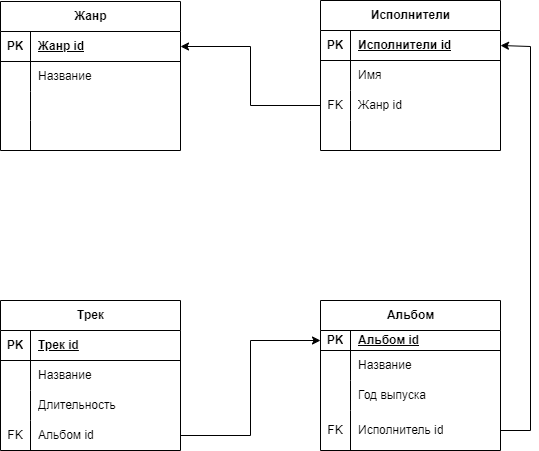

The diagram above was exported from draw.io. Its source (the exported page's mxGraphModel, read from the mxfile embedded in the PNG):
<mxGraphModel dx="1050" dy="549" grid="1" gridSize="10" guides="1" tooltips="1" connect="1" arrows="1" fold="1" page="1" pageScale="1" pageWidth="827" pageHeight="1169" math="0" shadow="0">
  <root>
    <mxCell id="0" />
    <mxCell id="1" parent="0" />
    <mxCell id="NZ6guLlV-PVm6L7egzjI-40" value="Жанр" style="shape=table;startSize=30;container=1;collapsible=1;childLayout=tableLayout;fixedRows=1;rowLines=0;fontStyle=1;align=center;resizeLast=1;html=1;" vertex="1" parent="1">
      <mxGeometry x="40" y="51" width="180" height="149" as="geometry" />
    </mxCell>
    <mxCell id="NZ6guLlV-PVm6L7egzjI-41" value="" style="shape=tableRow;horizontal=0;startSize=0;swimlaneHead=0;swimlaneBody=0;fillColor=none;collapsible=0;dropTarget=0;points=[[0,0.5],[1,0.5]];portConstraint=eastwest;top=0;left=0;right=0;bottom=1;" vertex="1" parent="NZ6guLlV-PVm6L7egzjI-40">
      <mxGeometry y="30" width="180" height="30" as="geometry" />
    </mxCell>
    <mxCell id="NZ6guLlV-PVm6L7egzjI-42" value="PK" style="shape=partialRectangle;connectable=0;fillColor=none;top=0;left=0;bottom=0;right=0;fontStyle=1;overflow=hidden;whiteSpace=wrap;html=1;" vertex="1" parent="NZ6guLlV-PVm6L7egzjI-41">
      <mxGeometry width="30" height="30" as="geometry">
        <mxRectangle width="30" height="30" as="alternateBounds" />
      </mxGeometry>
    </mxCell>
    <mxCell id="NZ6guLlV-PVm6L7egzjI-43" value="Жанр id" style="shape=partialRectangle;connectable=0;fillColor=none;top=0;left=0;bottom=0;right=0;align=left;spacingLeft=6;fontStyle=5;overflow=hidden;whiteSpace=wrap;html=1;" vertex="1" parent="NZ6guLlV-PVm6L7egzjI-41">
      <mxGeometry x="30" width="150" height="30" as="geometry">
        <mxRectangle width="150" height="30" as="alternateBounds" />
      </mxGeometry>
    </mxCell>
    <mxCell id="NZ6guLlV-PVm6L7egzjI-44" value="" style="shape=tableRow;horizontal=0;startSize=0;swimlaneHead=0;swimlaneBody=0;fillColor=none;collapsible=0;dropTarget=0;points=[[0,0.5],[1,0.5]];portConstraint=eastwest;top=0;left=0;right=0;bottom=0;" vertex="1" parent="NZ6guLlV-PVm6L7egzjI-40">
      <mxGeometry y="60" width="180" height="30" as="geometry" />
    </mxCell>
    <mxCell id="NZ6guLlV-PVm6L7egzjI-45" value="" style="shape=partialRectangle;connectable=0;fillColor=none;top=0;left=0;bottom=0;right=0;editable=1;overflow=hidden;whiteSpace=wrap;html=1;" vertex="1" parent="NZ6guLlV-PVm6L7egzjI-44">
      <mxGeometry width="30" height="30" as="geometry">
        <mxRectangle width="30" height="30" as="alternateBounds" />
      </mxGeometry>
    </mxCell>
    <mxCell id="NZ6guLlV-PVm6L7egzjI-46" value="Название" style="shape=partialRectangle;connectable=0;fillColor=none;top=0;left=0;bottom=0;right=0;align=left;spacingLeft=6;overflow=hidden;whiteSpace=wrap;html=1;" vertex="1" parent="NZ6guLlV-PVm6L7egzjI-44">
      <mxGeometry x="30" width="150" height="30" as="geometry">
        <mxRectangle width="150" height="30" as="alternateBounds" />
      </mxGeometry>
    </mxCell>
    <mxCell id="NZ6guLlV-PVm6L7egzjI-47" value="" style="shape=tableRow;horizontal=0;startSize=0;swimlaneHead=0;swimlaneBody=0;fillColor=none;collapsible=0;dropTarget=0;points=[[0,0.5],[1,0.5]];portConstraint=eastwest;top=0;left=0;right=0;bottom=0;" vertex="1" parent="NZ6guLlV-PVm6L7egzjI-40">
      <mxGeometry y="90" width="180" height="29" as="geometry" />
    </mxCell>
    <mxCell id="NZ6guLlV-PVm6L7egzjI-48" value="" style="shape=partialRectangle;connectable=0;fillColor=none;top=0;left=0;bottom=0;right=0;editable=1;overflow=hidden;whiteSpace=wrap;html=1;" vertex="1" parent="NZ6guLlV-PVm6L7egzjI-47">
      <mxGeometry width="30" height="29" as="geometry">
        <mxRectangle width="30" height="29" as="alternateBounds" />
      </mxGeometry>
    </mxCell>
    <mxCell id="NZ6guLlV-PVm6L7egzjI-49" value="" style="shape=partialRectangle;connectable=0;fillColor=none;top=0;left=0;bottom=0;right=0;align=left;spacingLeft=6;overflow=hidden;whiteSpace=wrap;html=1;" vertex="1" parent="NZ6guLlV-PVm6L7egzjI-47">
      <mxGeometry x="30" width="150" height="29" as="geometry">
        <mxRectangle width="150" height="29" as="alternateBounds" />
      </mxGeometry>
    </mxCell>
    <mxCell id="NZ6guLlV-PVm6L7egzjI-50" value="" style="shape=tableRow;horizontal=0;startSize=0;swimlaneHead=0;swimlaneBody=0;fillColor=none;collapsible=0;dropTarget=0;points=[[0,0.5],[1,0.5]];portConstraint=eastwest;top=0;left=0;right=0;bottom=0;" vertex="1" parent="NZ6guLlV-PVm6L7egzjI-40">
      <mxGeometry y="119" width="180" height="30" as="geometry" />
    </mxCell>
    <mxCell id="NZ6guLlV-PVm6L7egzjI-51" value="" style="shape=partialRectangle;connectable=0;fillColor=none;top=0;left=0;bottom=0;right=0;editable=1;overflow=hidden;whiteSpace=wrap;html=1;" vertex="1" parent="NZ6guLlV-PVm6L7egzjI-50">
      <mxGeometry width="30" height="30" as="geometry">
        <mxRectangle width="30" height="30" as="alternateBounds" />
      </mxGeometry>
    </mxCell>
    <mxCell id="NZ6guLlV-PVm6L7egzjI-52" value="" style="shape=partialRectangle;connectable=0;fillColor=none;top=0;left=0;bottom=0;right=0;align=left;spacingLeft=6;overflow=hidden;whiteSpace=wrap;html=1;" vertex="1" parent="NZ6guLlV-PVm6L7egzjI-50">
      <mxGeometry x="30" width="150" height="30" as="geometry">
        <mxRectangle width="150" height="30" as="alternateBounds" />
      </mxGeometry>
    </mxCell>
    <mxCell id="NZ6guLlV-PVm6L7egzjI-53" value="Исполнители" style="shape=table;startSize=30;container=1;collapsible=1;childLayout=tableLayout;fixedRows=1;rowLines=0;fontStyle=1;align=center;resizeLast=1;html=1;" vertex="1" parent="1">
      <mxGeometry x="360" y="50" width="180" height="150" as="geometry" />
    </mxCell>
    <mxCell id="NZ6guLlV-PVm6L7egzjI-54" value="" style="shape=tableRow;horizontal=0;startSize=0;swimlaneHead=0;swimlaneBody=0;fillColor=none;collapsible=0;dropTarget=0;points=[[0,0.5],[1,0.5]];portConstraint=eastwest;top=0;left=0;right=0;bottom=1;" vertex="1" parent="NZ6guLlV-PVm6L7egzjI-53">
      <mxGeometry y="30" width="180" height="30" as="geometry" />
    </mxCell>
    <mxCell id="NZ6guLlV-PVm6L7egzjI-55" value="PK" style="shape=partialRectangle;connectable=0;fillColor=none;top=0;left=0;bottom=0;right=0;fontStyle=1;overflow=hidden;whiteSpace=wrap;html=1;" vertex="1" parent="NZ6guLlV-PVm6L7egzjI-54">
      <mxGeometry width="30" height="30" as="geometry">
        <mxRectangle width="30" height="30" as="alternateBounds" />
      </mxGeometry>
    </mxCell>
    <mxCell id="NZ6guLlV-PVm6L7egzjI-56" value="Исполнители id" style="shape=partialRectangle;connectable=0;fillColor=none;top=0;left=0;bottom=0;right=0;align=left;spacingLeft=6;fontStyle=5;overflow=hidden;whiteSpace=wrap;html=1;" vertex="1" parent="NZ6guLlV-PVm6L7egzjI-54">
      <mxGeometry x="30" width="150" height="30" as="geometry">
        <mxRectangle width="150" height="30" as="alternateBounds" />
      </mxGeometry>
    </mxCell>
    <mxCell id="NZ6guLlV-PVm6L7egzjI-57" value="" style="shape=tableRow;horizontal=0;startSize=0;swimlaneHead=0;swimlaneBody=0;fillColor=none;collapsible=0;dropTarget=0;points=[[0,0.5],[1,0.5]];portConstraint=eastwest;top=0;left=0;right=0;bottom=0;" vertex="1" parent="NZ6guLlV-PVm6L7egzjI-53">
      <mxGeometry y="60" width="180" height="30" as="geometry" />
    </mxCell>
    <mxCell id="NZ6guLlV-PVm6L7egzjI-58" value="" style="shape=partialRectangle;connectable=0;fillColor=none;top=0;left=0;bottom=0;right=0;editable=1;overflow=hidden;whiteSpace=wrap;html=1;" vertex="1" parent="NZ6guLlV-PVm6L7egzjI-57">
      <mxGeometry width="30" height="30" as="geometry">
        <mxRectangle width="30" height="30" as="alternateBounds" />
      </mxGeometry>
    </mxCell>
    <mxCell id="NZ6guLlV-PVm6L7egzjI-59" value="Имя" style="shape=partialRectangle;connectable=0;fillColor=none;top=0;left=0;bottom=0;right=0;align=left;spacingLeft=6;overflow=hidden;whiteSpace=wrap;html=1;" vertex="1" parent="NZ6guLlV-PVm6L7egzjI-57">
      <mxGeometry x="30" width="150" height="30" as="geometry">
        <mxRectangle width="150" height="30" as="alternateBounds" />
      </mxGeometry>
    </mxCell>
    <mxCell id="NZ6guLlV-PVm6L7egzjI-60" value="" style="shape=tableRow;horizontal=0;startSize=0;swimlaneHead=0;swimlaneBody=0;fillColor=none;collapsible=0;dropTarget=0;points=[[0,0.5],[1,0.5]];portConstraint=eastwest;top=0;left=0;right=0;bottom=0;" vertex="1" parent="NZ6guLlV-PVm6L7egzjI-53">
      <mxGeometry y="90" width="180" height="30" as="geometry" />
    </mxCell>
    <mxCell id="NZ6guLlV-PVm6L7egzjI-61" value="FK" style="shape=partialRectangle;connectable=0;fillColor=none;top=0;left=0;bottom=0;right=0;editable=1;overflow=hidden;whiteSpace=wrap;html=1;" vertex="1" parent="NZ6guLlV-PVm6L7egzjI-60">
      <mxGeometry width="30" height="30" as="geometry">
        <mxRectangle width="30" height="30" as="alternateBounds" />
      </mxGeometry>
    </mxCell>
    <mxCell id="NZ6guLlV-PVm6L7egzjI-62" value="Жанр id" style="shape=partialRectangle;connectable=0;fillColor=none;top=0;left=0;bottom=0;right=0;align=left;spacingLeft=6;overflow=hidden;whiteSpace=wrap;html=1;" vertex="1" parent="NZ6guLlV-PVm6L7egzjI-60">
      <mxGeometry x="30" width="150" height="30" as="geometry">
        <mxRectangle width="150" height="30" as="alternateBounds" />
      </mxGeometry>
    </mxCell>
    <mxCell id="NZ6guLlV-PVm6L7egzjI-63" value="" style="shape=tableRow;horizontal=0;startSize=0;swimlaneHead=0;swimlaneBody=0;fillColor=none;collapsible=0;dropTarget=0;points=[[0,0.5],[1,0.5]];portConstraint=eastwest;top=0;left=0;right=0;bottom=0;" vertex="1" parent="NZ6guLlV-PVm6L7egzjI-53">
      <mxGeometry y="120" width="180" height="30" as="geometry" />
    </mxCell>
    <mxCell id="NZ6guLlV-PVm6L7egzjI-64" value="" style="shape=partialRectangle;connectable=0;fillColor=none;top=0;left=0;bottom=0;right=0;editable=1;overflow=hidden;whiteSpace=wrap;html=1;" vertex="1" parent="NZ6guLlV-PVm6L7egzjI-63">
      <mxGeometry width="30" height="30" as="geometry">
        <mxRectangle width="30" height="30" as="alternateBounds" />
      </mxGeometry>
    </mxCell>
    <mxCell id="NZ6guLlV-PVm6L7egzjI-65" value="" style="shape=partialRectangle;connectable=0;fillColor=none;top=0;left=0;bottom=0;right=0;align=left;spacingLeft=6;overflow=hidden;whiteSpace=wrap;html=1;" vertex="1" parent="NZ6guLlV-PVm6L7egzjI-63">
      <mxGeometry x="30" width="150" height="30" as="geometry">
        <mxRectangle width="150" height="30" as="alternateBounds" />
      </mxGeometry>
    </mxCell>
    <mxCell id="NZ6guLlV-PVm6L7egzjI-66" style="edgeStyle=orthogonalEdgeStyle;rounded=0;orthogonalLoop=1;jettySize=auto;html=1;exitX=0;exitY=0.5;exitDx=0;exitDy=0;entryX=1;entryY=0.5;entryDx=0;entryDy=0;" edge="1" parent="1" source="NZ6guLlV-PVm6L7egzjI-60" target="NZ6guLlV-PVm6L7egzjI-41">
      <mxGeometry relative="1" as="geometry" />
    </mxCell>
    <mxCell id="NZ6guLlV-PVm6L7egzjI-67" value="Альбом" style="shape=table;startSize=30;container=1;collapsible=1;childLayout=tableLayout;fixedRows=1;rowLines=0;fontStyle=1;align=center;resizeLast=1;html=1;" vertex="1" parent="1">
      <mxGeometry x="360" y="350" width="180" height="150" as="geometry" />
    </mxCell>
    <mxCell id="NZ6guLlV-PVm6L7egzjI-68" value="" style="shape=tableRow;horizontal=0;startSize=0;swimlaneHead=0;swimlaneBody=0;fillColor=none;collapsible=0;dropTarget=0;points=[[0,0.5],[1,0.5]];portConstraint=eastwest;top=0;left=0;right=0;bottom=1;" vertex="1" parent="NZ6guLlV-PVm6L7egzjI-67">
      <mxGeometry y="30" width="180" height="20" as="geometry" />
    </mxCell>
    <mxCell id="NZ6guLlV-PVm6L7egzjI-69" value="PK" style="shape=partialRectangle;connectable=0;fillColor=none;top=0;left=0;bottom=0;right=0;fontStyle=1;overflow=hidden;whiteSpace=wrap;html=1;" vertex="1" parent="NZ6guLlV-PVm6L7egzjI-68">
      <mxGeometry width="30" height="20" as="geometry">
        <mxRectangle width="30" height="20" as="alternateBounds" />
      </mxGeometry>
    </mxCell>
    <mxCell id="NZ6guLlV-PVm6L7egzjI-70" value="Альбом id" style="shape=partialRectangle;connectable=0;fillColor=none;top=0;left=0;bottom=0;right=0;align=left;spacingLeft=6;fontStyle=5;overflow=hidden;whiteSpace=wrap;html=1;" vertex="1" parent="NZ6guLlV-PVm6L7egzjI-68">
      <mxGeometry x="30" width="150" height="20" as="geometry">
        <mxRectangle width="150" height="20" as="alternateBounds" />
      </mxGeometry>
    </mxCell>
    <mxCell id="NZ6guLlV-PVm6L7egzjI-71" value="" style="shape=tableRow;horizontal=0;startSize=0;swimlaneHead=0;swimlaneBody=0;fillColor=none;collapsible=0;dropTarget=0;points=[[0,0.5],[1,0.5]];portConstraint=eastwest;top=0;left=0;right=0;bottom=0;" vertex="1" parent="NZ6guLlV-PVm6L7egzjI-67">
      <mxGeometry y="50" width="180" height="30" as="geometry" />
    </mxCell>
    <mxCell id="NZ6guLlV-PVm6L7egzjI-72" value="" style="shape=partialRectangle;connectable=0;fillColor=none;top=0;left=0;bottom=0;right=0;editable=1;overflow=hidden;whiteSpace=wrap;html=1;" vertex="1" parent="NZ6guLlV-PVm6L7egzjI-71">
      <mxGeometry width="30" height="30" as="geometry">
        <mxRectangle width="30" height="30" as="alternateBounds" />
      </mxGeometry>
    </mxCell>
    <mxCell id="NZ6guLlV-PVm6L7egzjI-73" value="Название" style="shape=partialRectangle;connectable=0;fillColor=none;top=0;left=0;bottom=0;right=0;align=left;spacingLeft=6;overflow=hidden;whiteSpace=wrap;html=1;" vertex="1" parent="NZ6guLlV-PVm6L7egzjI-71">
      <mxGeometry x="30" width="150" height="30" as="geometry">
        <mxRectangle width="150" height="30" as="alternateBounds" />
      </mxGeometry>
    </mxCell>
    <mxCell id="NZ6guLlV-PVm6L7egzjI-74" value="" style="shape=tableRow;horizontal=0;startSize=0;swimlaneHead=0;swimlaneBody=0;fillColor=none;collapsible=0;dropTarget=0;points=[[0,0.5],[1,0.5]];portConstraint=eastwest;top=0;left=0;right=0;bottom=0;" vertex="1" parent="NZ6guLlV-PVm6L7egzjI-67">
      <mxGeometry y="80" width="180" height="30" as="geometry" />
    </mxCell>
    <mxCell id="NZ6guLlV-PVm6L7egzjI-75" value="" style="shape=partialRectangle;connectable=0;fillColor=none;top=0;left=0;bottom=0;right=0;editable=1;overflow=hidden;whiteSpace=wrap;html=1;" vertex="1" parent="NZ6guLlV-PVm6L7egzjI-74">
      <mxGeometry width="30" height="30" as="geometry">
        <mxRectangle width="30" height="30" as="alternateBounds" />
      </mxGeometry>
    </mxCell>
    <mxCell id="NZ6guLlV-PVm6L7egzjI-76" value="Год выпуска" style="shape=partialRectangle;connectable=0;fillColor=none;top=0;left=0;bottom=0;right=0;align=left;spacingLeft=6;overflow=hidden;whiteSpace=wrap;html=1;" vertex="1" parent="NZ6guLlV-PVm6L7egzjI-74">
      <mxGeometry x="30" width="150" height="30" as="geometry">
        <mxRectangle width="150" height="30" as="alternateBounds" />
      </mxGeometry>
    </mxCell>
    <mxCell id="NZ6guLlV-PVm6L7egzjI-77" value="" style="shape=tableRow;horizontal=0;startSize=0;swimlaneHead=0;swimlaneBody=0;fillColor=none;collapsible=0;dropTarget=0;points=[[0,0.5],[1,0.5]];portConstraint=eastwest;top=0;left=0;right=0;bottom=0;" vertex="1" parent="NZ6guLlV-PVm6L7egzjI-67">
      <mxGeometry y="110" width="180" height="40" as="geometry" />
    </mxCell>
    <mxCell id="NZ6guLlV-PVm6L7egzjI-78" value="FK" style="shape=partialRectangle;connectable=0;fillColor=none;top=0;left=0;bottom=0;right=0;editable=1;overflow=hidden;whiteSpace=wrap;html=1;" vertex="1" parent="NZ6guLlV-PVm6L7egzjI-77">
      <mxGeometry width="30" height="40" as="geometry">
        <mxRectangle width="30" height="40" as="alternateBounds" />
      </mxGeometry>
    </mxCell>
    <mxCell id="NZ6guLlV-PVm6L7egzjI-79" value="Исполнитель id" style="shape=partialRectangle;connectable=0;fillColor=none;top=0;left=0;bottom=0;right=0;align=left;spacingLeft=6;overflow=hidden;whiteSpace=wrap;html=1;" vertex="1" parent="NZ6guLlV-PVm6L7egzjI-77">
      <mxGeometry x="30" width="150" height="40" as="geometry">
        <mxRectangle width="150" height="40" as="alternateBounds" />
      </mxGeometry>
    </mxCell>
    <mxCell id="NZ6guLlV-PVm6L7egzjI-80" value="Трек" style="shape=table;startSize=30;container=1;collapsible=1;childLayout=tableLayout;fixedRows=1;rowLines=0;fontStyle=1;align=center;resizeLast=1;html=1;" vertex="1" parent="1">
      <mxGeometry x="40" y="350" width="180" height="150" as="geometry" />
    </mxCell>
    <mxCell id="NZ6guLlV-PVm6L7egzjI-81" value="" style="shape=tableRow;horizontal=0;startSize=0;swimlaneHead=0;swimlaneBody=0;fillColor=none;collapsible=0;dropTarget=0;points=[[0,0.5],[1,0.5]];portConstraint=eastwest;top=0;left=0;right=0;bottom=1;" vertex="1" parent="NZ6guLlV-PVm6L7egzjI-80">
      <mxGeometry y="30" width="180" height="30" as="geometry" />
    </mxCell>
    <mxCell id="NZ6guLlV-PVm6L7egzjI-82" value="PK" style="shape=partialRectangle;connectable=0;fillColor=none;top=0;left=0;bottom=0;right=0;fontStyle=1;overflow=hidden;whiteSpace=wrap;html=1;" vertex="1" parent="NZ6guLlV-PVm6L7egzjI-81">
      <mxGeometry width="30" height="30" as="geometry">
        <mxRectangle width="30" height="30" as="alternateBounds" />
      </mxGeometry>
    </mxCell>
    <mxCell id="NZ6guLlV-PVm6L7egzjI-83" value="Трек id" style="shape=partialRectangle;connectable=0;fillColor=none;top=0;left=0;bottom=0;right=0;align=left;spacingLeft=6;fontStyle=5;overflow=hidden;whiteSpace=wrap;html=1;" vertex="1" parent="NZ6guLlV-PVm6L7egzjI-81">
      <mxGeometry x="30" width="150" height="30" as="geometry">
        <mxRectangle width="150" height="30" as="alternateBounds" />
      </mxGeometry>
    </mxCell>
    <mxCell id="NZ6guLlV-PVm6L7egzjI-84" value="" style="shape=tableRow;horizontal=0;startSize=0;swimlaneHead=0;swimlaneBody=0;fillColor=none;collapsible=0;dropTarget=0;points=[[0,0.5],[1,0.5]];portConstraint=eastwest;top=0;left=0;right=0;bottom=0;" vertex="1" parent="NZ6guLlV-PVm6L7egzjI-80">
      <mxGeometry y="60" width="180" height="30" as="geometry" />
    </mxCell>
    <mxCell id="NZ6guLlV-PVm6L7egzjI-85" value="" style="shape=partialRectangle;connectable=0;fillColor=none;top=0;left=0;bottom=0;right=0;editable=1;overflow=hidden;whiteSpace=wrap;html=1;" vertex="1" parent="NZ6guLlV-PVm6L7egzjI-84">
      <mxGeometry width="30" height="30" as="geometry">
        <mxRectangle width="30" height="30" as="alternateBounds" />
      </mxGeometry>
    </mxCell>
    <mxCell id="NZ6guLlV-PVm6L7egzjI-86" value="Название" style="shape=partialRectangle;connectable=0;fillColor=none;top=0;left=0;bottom=0;right=0;align=left;spacingLeft=6;overflow=hidden;whiteSpace=wrap;html=1;" vertex="1" parent="NZ6guLlV-PVm6L7egzjI-84">
      <mxGeometry x="30" width="150" height="30" as="geometry">
        <mxRectangle width="150" height="30" as="alternateBounds" />
      </mxGeometry>
    </mxCell>
    <mxCell id="NZ6guLlV-PVm6L7egzjI-87" value="" style="shape=tableRow;horizontal=0;startSize=0;swimlaneHead=0;swimlaneBody=0;fillColor=none;collapsible=0;dropTarget=0;points=[[0,0.5],[1,0.5]];portConstraint=eastwest;top=0;left=0;right=0;bottom=0;" vertex="1" parent="NZ6guLlV-PVm6L7egzjI-80">
      <mxGeometry y="90" width="180" height="30" as="geometry" />
    </mxCell>
    <mxCell id="NZ6guLlV-PVm6L7egzjI-88" value="" style="shape=partialRectangle;connectable=0;fillColor=none;top=0;left=0;bottom=0;right=0;editable=1;overflow=hidden;whiteSpace=wrap;html=1;" vertex="1" parent="NZ6guLlV-PVm6L7egzjI-87">
      <mxGeometry width="30" height="30" as="geometry">
        <mxRectangle width="30" height="30" as="alternateBounds" />
      </mxGeometry>
    </mxCell>
    <mxCell id="NZ6guLlV-PVm6L7egzjI-89" value="Длительность" style="shape=partialRectangle;connectable=0;fillColor=none;top=0;left=0;bottom=0;right=0;align=left;spacingLeft=6;overflow=hidden;whiteSpace=wrap;html=1;" vertex="1" parent="NZ6guLlV-PVm6L7egzjI-87">
      <mxGeometry x="30" width="150" height="30" as="geometry">
        <mxRectangle width="150" height="30" as="alternateBounds" />
      </mxGeometry>
    </mxCell>
    <mxCell id="NZ6guLlV-PVm6L7egzjI-90" value="" style="shape=tableRow;horizontal=0;startSize=0;swimlaneHead=0;swimlaneBody=0;fillColor=none;collapsible=0;dropTarget=0;points=[[0,0.5],[1,0.5]];portConstraint=eastwest;top=0;left=0;right=0;bottom=0;" vertex="1" parent="NZ6guLlV-PVm6L7egzjI-80">
      <mxGeometry y="120" width="180" height="30" as="geometry" />
    </mxCell>
    <mxCell id="NZ6guLlV-PVm6L7egzjI-91" value="FK" style="shape=partialRectangle;connectable=0;fillColor=none;top=0;left=0;bottom=0;right=0;editable=1;overflow=hidden;whiteSpace=wrap;html=1;" vertex="1" parent="NZ6guLlV-PVm6L7egzjI-90">
      <mxGeometry width="30" height="30" as="geometry">
        <mxRectangle width="30" height="30" as="alternateBounds" />
      </mxGeometry>
    </mxCell>
    <mxCell id="NZ6guLlV-PVm6L7egzjI-92" value="Альбом id" style="shape=partialRectangle;connectable=0;fillColor=none;top=0;left=0;bottom=0;right=0;align=left;spacingLeft=6;overflow=hidden;whiteSpace=wrap;html=1;" vertex="1" parent="NZ6guLlV-PVm6L7egzjI-90">
      <mxGeometry x="30" width="150" height="30" as="geometry">
        <mxRectangle width="150" height="30" as="alternateBounds" />
      </mxGeometry>
    </mxCell>
    <mxCell id="NZ6guLlV-PVm6L7egzjI-93" style="edgeStyle=orthogonalEdgeStyle;rounded=0;orthogonalLoop=1;jettySize=auto;html=1;exitX=1;exitY=0.5;exitDx=0;exitDy=0;entryX=1;entryY=0.5;entryDx=0;entryDy=0;" edge="1" parent="1" source="NZ6guLlV-PVm6L7egzjI-77" target="NZ6guLlV-PVm6L7egzjI-54">
      <mxGeometry relative="1" as="geometry">
        <Array as="points">
          <mxPoint x="570" y="480" />
          <mxPoint x="570" y="96" />
        </Array>
      </mxGeometry>
    </mxCell>
    <mxCell id="NZ6guLlV-PVm6L7egzjI-94" style="edgeStyle=orthogonalEdgeStyle;rounded=0;orthogonalLoop=1;jettySize=auto;html=1;exitX=1;exitY=0.5;exitDx=0;exitDy=0;entryX=0;entryY=0.5;entryDx=0;entryDy=0;" edge="1" parent="1" source="NZ6guLlV-PVm6L7egzjI-90" target="NZ6guLlV-PVm6L7egzjI-68">
      <mxGeometry relative="1" as="geometry" />
    </mxCell>
  </root>
</mxGraphModel>